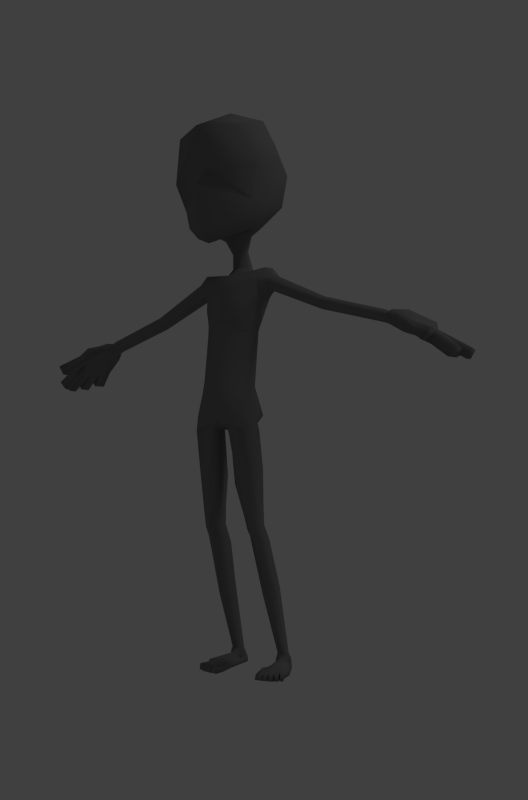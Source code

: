 # Source: character_template.blend  (saved by Blender 2.58.1; exported with 4.5.12 LTS)
import bpy
from mathutils import Matrix  # noqa: F401  (used for matrix-valued properties, if any)

bpy.ops.wm.read_factory_settings(use_empty=True)
scene = bpy.context.scene
scene.name = 'Scene'

# ---- collections
col_collection_1 = bpy.data.collections.new('Collection 1'); scene.collection.children.link(col_collection_1)
col_collection_11 = bpy.data.collections.new('Collection 11'); scene.collection.children.link(col_collection_11)
col_collection_11.hide_render = True
col_collection_11.hide_viewport = True

# ---- materials (node trees are filled in below, after node groups)
mat_material = bpy.data.materials.new('Material')
mat_material.alpha_threshold = 0.0
mat_material.use_transparent_shadow = False
mat_material.diffuse_color = (0.233, 0.233, 0.233, 1.0)
mat_material.roughness = 0.5
mat_material.specular_intensity = 0.0125
mat_material.line_color = (0.0, 0.0, 0.0, 1.0)

# ---- material node trees

# ---- world
world_world = bpy.data.worlds.new('World'); scene.world = world_world
world_world.color = (0.05088, 0.05088, 0.05088)
world_world.use_sun_shadow = False
world_world.sun_shadow_jitter_overblur = 0.0
world_world.cycles.sampling_method = 'MANUAL'
world_world.cycles.sample_map_resolution = 256

# ---- cameras
cam_camera = bpy.data.cameras.new('Camera')
cam_camera.clip_end = 100.0
cam_camera.lens = 35.0
cam_camera.ortho_scale = 7.314
cam_camera.dof.focus_distance = 0.0
cam_camera.dof.aperture_fstop = 128.0

# ---- lights
light_lamp = bpy.data.lights.new('Lamp', 'POINT')
light_lamp.transmission_factor = 0.0
light_lamp.cutoff_distance = 30.0
light_lamp.energy = 100.0
light_lamp.shadow_buffer_clip_start = 1.001
light_lamp.shadow_soft_size = 1.0
light_lamp.shadow_maximum_resolution = 0.006
light_lamp.use_absolute_resolution = True
light_lamp.cycles.use_multiple_importance_sampling = False

# ---- meshes
me_character_template = bpy.data.meshes.new('character template')
me_character_template.from_pydata([(0.06992, -0.08295, 1.475), (-0.06992, -0.08295, 1.475), (0.06639, -0.2501, 1.417), (-0.06639, -0.2501, 1.417), (0.1091, -0.04989, 1.776), (-0.1091, -0.04989, 1.776), (0.1091, -0.301, 1.749), (-0.1091, -0.301, 1.749), (0.08353, -0.1408, 1.462), (-0.08353, -0.1408, 1.462), (0.0, -0.06492, 1.473), (0.1304, -0.002966, 1.676), (-0.1304, -0.002966, 1.676), (0.0, -0.2842, 1.383), (0.1617, -0.2514, 1.621), (-0.1617, -0.2514, 1.621), (0.1304, -0.1652, 1.81), (-0.1304, -0.1652, 1.81), (0.0, -0.02745, 1.81), (0.0, -0.3582, 1.75), (0.0, -0.1543, 1.448), (0.0, -0.1652, 1.87), (0.1684, -0.114, 1.676), (-0.1684, -0.114, 1.676), (0.0, -0.2916, 1.629), (0.0, 0.03725, 1.676), (0.1197, -0.02241, 1.559), (-0.1197, -0.02241, 1.559), (0.1295, -0.2342, 1.525), (-0.1295, -0.2342, 1.525), (0.1372, -0.1239, 1.527), (-0.1372, -0.1239, 1.527), (0.0, -0.3557, 1.558), (0.0, 0.008911, 1.542), (0.0, -0.1416, 1.428), (0.04094, -0.127, 1.436), (-0.04094, -0.127, 1.436), (0.0, -0.08294, 1.449), (0.04315, -0.09574, 1.45), (-0.04315, -0.09574, 1.45), (0.02403, -0.1078, 1.393), (-0.02403, -0.1078, 1.393), (0.02533, -0.08948, 1.401), (-0.02533, -0.08948, 1.401), (0.0, -0.07468, 1.407), (0.0, -0.1226, 1.39), (0.0, -0.1134, 1.344), (0.03104, -0.09598, 1.346), (-0.03104, -0.09598, 1.346), (0.0, -0.05757, 1.346), (0.03272, -0.07174, 1.345), (-0.03272, -0.07174, 1.345), (0.04164, -0.1175, 1.315), (-0.04164, -0.1175, 1.315), (0.04499, -0.08371, 1.321), (-0.04499, -0.08371, 1.321), (0.0, -0.05226, 1.33), (0.0, -0.1213, 1.333), (0.0, -0.1583, 1.307), (0.07347, -0.1328, 1.32), (-0.07347, -0.1328, 1.32), (0.0, -0.04165, 1.32), (0.07313, -0.0843, 1.323), (-0.07313, -0.0843, 1.323), (0.09517, -0.1335, 1.113), (-0.09517, -0.1335, 1.113), (0.08081, -0.1693, 1.108), (-0.08081, -0.1693, 1.108), (0.0, -0.08169, 1.136), (0.0, -0.1913, 1.103), (0.0, -0.2343, 0.8113), (0.0827, -0.2201, 0.8358), (-0.0827, -0.2201, 0.8358), (0.0, -0.1272, 0.8317), (0.1033, -0.17, 0.8548), (-0.1033, -0.17, 0.8548), (0.0733, -0.1639, 0.4719), (-0.0733, -0.1639, 0.4719), (0.05308, -0.09835, 0.4837), (-0.05308, -0.09835, 0.4837), (0.09772, -0.1494, 0.4744), (-0.09772, -0.1494, 0.4744), (0.108, -0.117, 0.4848), (-0.108, -0.117, 0.4848), (0.1066, 0.02619, 0.05977), (-0.1066, 0.02619, 0.05977), (0.09205, 0.01504, 0.05977), (-0.09205, 0.01504, 0.05977), (0.1024, 0.04859, 0.05982), (-0.1024, 0.04859, 0.05982), (0.07115, 0.04452, 0.05983), (-0.07115, 0.04452, 0.05983), (0.09979, -0.1523, 1.196), (-0.09979, -0.1523, 1.196), (0.08171, -0.06728, 1.197), (-0.08171, -0.06728, 1.197), (0.0, -0.06632, 1.234), (0.0, -0.2028, 1.175), (0.06831, -0.1571, 1.278), (-0.06831, -0.1571, 1.278), (0.06838, -0.06428, 1.289), (-0.06838, -0.06428, 1.289), (0.0, -0.05292, 1.278), (0.0, -0.1994, 1.239), (0.01936, -0.157, 0.7976), (-0.01936, -0.157, 0.7976), (0.02769, -0.211, 0.7941), (-0.02769, -0.211, 0.7941), (0.09051, -0.2163, 0.7874), (-0.09051, -0.2163, 0.7874), (0.1159, -0.1607, 0.7841), (-0.1159, -0.1607, 0.7841), (0.0, -0.1863, 0.7903), (0.05772, -0.1344, 0.4772), (-0.05772, -0.1344, 0.4772), (0.07539, 0.022, 0.05977), (-0.07539, 0.022, 0.05977), (0.01698, -0.1802, 0.7868), (-0.01698, -0.1802, 0.7868), (0.07831, -0.0904, 0.4894), (-0.07831, -0.0904, 0.4894), (0.08724, 0.05663, 0.05986), (-0.08724, 0.05663, 0.05986), (0.08865, -0.1387, 0.8018), (-0.08865, -0.1387, 0.8018), (0.04714, -0.08594, 1.141), (-0.04714, -0.08594, 1.141), (0.08647, -0.08957, 0.8389), (-0.08647, -0.08957, 0.8389), (0.0, -0.2271, 0.9526), (0.0633, -0.2129, 0.9485), (-0.0633, -0.2129, 0.9485), (0.0, -0.1142, 0.9288), (0.08069, -0.1712, 0.9408), (-0.08069, -0.1712, 0.9408), (0.07424, -0.1217, 0.9318), (-0.07424, -0.1217, 0.9318), (0.07813, -0.1719, 1.142), (-0.07813, -0.1719, 1.142), (0.0, -0.1825, 1.137), (0.548, -0.1222, 1.131), (-0.548, -0.1222, 1.131), (0.5514, -0.09384, 1.131), (-0.5514, -0.09384, 1.131), (0.5365, -0.09338, 1.097), (-0.5365, -0.09338, 1.097), (0.5338, -0.1218, 1.097), (-0.5338, -0.1218, 1.097), (0.5368, -0.1338, 1.116), (-0.5368, -0.1338, 1.116), (0.5418, -0.08391, 1.116), (-0.5418, -0.08391, 1.116), (0.3255, -0.1232, 1.204), (-0.3255, -0.1232, 1.204), (0.3292, -0.09276, 1.204), (-0.3292, -0.09276, 1.204), (0.3132, -0.09227, 1.168), (-0.3132, -0.09227, 1.168), (0.3103, -0.1227, 1.168), (-0.3103, -0.1227, 1.168), (0.3135, -0.1356, 1.188), (-0.3135, -0.1356, 1.188), (0.3189, -0.0821, 1.188), (-0.3189, -0.0821, 1.188), (0.1443, -0.1273, 1.298), (-0.1443, -0.1273, 1.298), (0.149, -0.08816, 1.298), (-0.149, -0.08816, 1.298), (0.1284, -0.08753, 1.252), (-0.1284, -0.08753, 1.252), (0.1247, -0.1267, 1.252), (-0.1247, -0.1267, 1.252), (0.1288, -0.1432, 1.277), (-0.1288, -0.1432, 1.277), (0.1358, -0.07446, 1.278), (-0.1358, -0.07446, 1.278), (0.1156, -0.1301, 1.325), (-0.1156, -0.1301, 1.325), (0.1149, -0.07889, 1.335), (-0.1149, -0.07889, 1.335), (0.09857, -0.1501, 1.278), (-0.09857, -0.1501, 1.278), (0.1076, -0.1302, 1.234), (-0.1076, -0.1302, 1.234), (0.1114, -0.08653, 1.234), (-0.1114, -0.08653, 1.234), (0.1, -0.06753, 1.283), (-0.1, -0.06753, 1.283), (0.1114, -0.08996, 0.01961), (-0.1114, -0.08996, 0.01961), (0.1248, -0.07834, 0.0193), (-0.1248, -0.07834, 0.0193), (0.1367, -0.06829, 0.0196), (-0.1367, -0.06829, 0.0196), (0.09855, -0.07067, 0.03275), (-0.09855, -0.07067, 0.03275), (0.1175, -0.06822, 0.0293), (-0.1175, -0.06822, 0.0293), (0.1347, -0.06514, 0.02978), (-0.1347, -0.06514, 0.02978), (0.1472, -0.05937, 0.0196), (-0.1472, -0.05937, 0.0196), (0.1437, -0.05473, 0.02799), (-0.1437, -0.05473, 0.02799), (0.1169, 0.03101, 0.04088), (-0.1169, 0.03101, 0.04088), (0.06738, 0.02358, 0.03391), (-0.06738, 0.02358, 0.03391), (0.08764, -0.07208, 0.02145), (-0.08764, -0.07208, 0.02145), (0.09933, -0.1002, 0.01961), (-0.09933, -0.1002, 0.01961), (0.1126, 0.04823, 0.04092), (-0.1126, 0.04823, 0.04092), (0.06312, 0.04088, 0.03396), (-0.06312, 0.04088, 0.03396), (0.08502, 0.07378, 0.02163), (-0.08502, 0.07378, 0.02163), (0.06849, 0.06511, 0.02165), (-0.06849, 0.06511, 0.02165), (0.09975, 0.06919, 0.02165), (-0.09975, 0.06919, 0.02165), (0.07676, 0.01834, 0.03666), (-0.07676, 0.01834, 0.03666), (0.09293, 0.00821, 0.04509), (-0.09293, 0.00821, 0.04509), (0.1063, 0.02235, 0.03652), (-0.1063, 0.02235, 0.03652), (0.1097, 0.03864, 0.02497), (-0.1097, 0.03864, 0.02497), (0.07053, 0.03338, 0.02511), (-0.07053, 0.03338, 0.02511), (0.1116, 0.0536, 0.02087), (-0.1116, 0.0536, 0.02087), (0.06525, 0.04757, 0.02087), (-0.06525, 0.04757, 0.02087), (0.06843, 0.06569, 0.008297), (-0.06843, 0.06569, 0.008297), (0.06518, 0.04816, 0.007522), (-0.06518, 0.04816, 0.007522), (0.09969, 0.06977, 0.008298), (-0.09969, 0.06977, 0.008298), (0.1116, 0.05419, 0.007522), (-0.1116, 0.05419, 0.007522), (0.08496, 0.07437, 0.008284), (-0.08496, 0.07437, 0.008284), (0.09913, -0.09873, 0.000357), (-0.09913, -0.09873, 0.000357), (0.147, -0.05785, 0.0003556), (-0.147, -0.05785, 0.0003556), (0.1112, -0.08844, 0.000357), (-0.1112, -0.08844, 0.000357), (0.1365, -0.06678, 0.0003556), (-0.1365, -0.06678, 0.0003556), (0.1246, -0.07683, 4.615e-05), (-0.1246, -0.07683, 4.615e-05), (0.09162, -0.04041, 0.0347), (-0.09162, -0.04041, 0.0347), (0.105, -0.03287, 0.04058), (-0.105, -0.03287, 0.04058), (0.1239, -0.028, 0.03456), (-0.1239, -0.028, 0.03456), (0.1418, -0.02642, 0.027), (-0.1418, -0.02642, 0.027), (0.07929, -0.04967, 0.02713), (-0.07929, -0.04967, 0.02713), (0.1463, -0.02876, 0.01729), (-0.1463, -0.02876, 0.01729), (0.07038, -0.03219, 0.01729), (-0.07038, -0.03219, 0.01729), (0.07033, -0.03166, 0.003939), (-0.07033, -0.03166, 0.003939), (0.1454, -0.02163, 0.003939), (-0.1454, -0.02163, 0.003939), (0.07408, -0.02905, 0.004401), (-0.07408, -0.02905, 0.004401), (0.134, -0.02131, 0.0044), (-0.134, -0.02131, 0.0044), (0.107, -0.02233, 0.004091), (-0.107, -0.02233, 0.004091), (0.06711, -0.05931, 0.01729), (-0.06711, -0.05931, 0.01729), (0.06709, -0.05908, 0.003939), (-0.06709, -0.05908, 0.003939), (0.07554, -0.05779, 0.02713), (-0.07554, -0.05779, 0.02713), (0.06934, -0.08587, 0.000357), (-0.06934, -0.08587, 0.000357), (0.07527, -0.07367, 0.02915), (-0.07527, -0.07367, 0.02915), (0.06935, -0.0861, 0.01961), (-0.06935, -0.0861, 0.01961), (0.09972, -0.1153, -0.0001458), (-0.09972, -0.1153, -0.0001458), (0.09449, -0.1162, 0.0191), (-0.09449, -0.1162, 0.0191), (0.07882, -0.1182, 0.0191), (-0.07882, -0.1182, 0.0191), (0.07357, -0.1186, -0.0001458), (-0.07357, -0.1186, -0.0001458), (0.1306, -0.1087, 0.01884), (-0.1306, -0.1087, 0.01884), (0.1183, -0.1103, 0.01905), (-0.1183, -0.1103, 0.01905), (0.1155, -0.1105, -0.0001457), (-0.1155, -0.1105, -0.0001457), (0.1334, -0.1081, -0.0004565), (-0.1334, -0.1081, -0.0004565), (0.1453, -0.1009, 0.01904), (-0.1453, -0.1009, 0.01904), (0.1358, -0.1021, 0.01886), (-0.1358, -0.1021, 0.01886), (0.1326, -0.1023, -0.0004566), (-0.1326, -0.1023, -0.0004566), (0.1485, -0.1002, -0.0001472), (-0.1485, -0.1002, -0.0001472), (0.1583, -0.08997, 0.0191), (-0.1583, -0.08997, 0.0191), (0.1505, -0.09097, 0.0191), (-0.1505, -0.09097, 0.0191), (0.1474, -0.09114, -0.0001471), (-0.1474, -0.09114, -0.0001471), (0.1613, -0.08934, -0.0001471), (-0.1613, -0.08934, -0.0001471), (0.113, -0.1138, 0.0191), (-0.113, -0.1138, 0.0191), (0.1026, -0.1151, 0.0191), (-0.1026, -0.1151, 0.0191), (0.09972, -0.1153, -0.0001458), (-0.09972, -0.1153, -0.0001458), (0.1158, -0.1132, -0.0001458), (-0.1158, -0.1132, -0.0001458), (0.5495, -0.07479, 1.097), (-0.5495, -0.07479, 1.097), (0.5548, -0.06673, 1.116), (-0.5548, -0.06673, 1.116), (0.5644, -0.0758, 1.131), (-0.5644, -0.0758, 1.131), (0.5532, -0.134, 1.099), (-0.5532, -0.134, 1.099), (0.5498, -0.1473, 1.116), (-0.5498, -0.1473, 1.116), (0.561, -0.1383, 1.131), (-0.561, -0.1383, 1.131), (0.6364, -0.1707, 1.058), (-0.6364, -0.1707, 1.058), (0.6393, -0.03844, 1.038), (-0.6393, -0.03844, 1.038), (0.652, -0.1694, 1.079), (-0.652, -0.1694, 1.079), (0.656, -0.03886, 1.064), (-0.656, -0.03886, 1.064), (0.6616, -0.06514, 1.038), (-0.6616, -0.06514, 1.038), (0.6572, -0.1595, 1.037), (-0.6572, -0.1595, 1.037), (0.6719, -0.1261, 1.037), (-0.6719, -0.1261, 1.037), (0.6718, -0.09483, 1.037), (-0.6718, -0.09483, 1.037), (0.666, -0.1372, 1.088), (-0.666, -0.1372, 1.088), (0.6794, -0.07891, 1.089), (-0.6794, -0.07891, 1.089), (0.5617, -0.1714, 1.104), (-0.5617, -0.1714, 1.104), (0.5772, -0.0552, 1.082), (-0.5772, -0.0552, 1.082), (0.5806, -0.1687, 1.117), (-0.5806, -0.1687, 1.117), (0.5916, -0.06156, 1.098), (-0.5916, -0.06156, 1.098), (0.5717, -0.06704, 1.073), (-0.5717, -0.06704, 1.073), (0.5829, -0.1384, 1.078), (-0.5829, -0.1384, 1.078), (0.602, -0.1096, 1.075), (-0.602, -0.1096, 1.075), (0.6015, -0.08621, 1.072), (-0.6015, -0.08621, 1.072), (0.6069, -0.07878, 1.119), (-0.6069, -0.07878, 1.119), (0.6086, -0.124, 1.128), (-0.6086, -0.124, 1.128), (0.6829, -0.1597, 1.064), (-0.6829, -0.1597, 1.064), (0.6887, -0.1262, 1.064), (-0.6887, -0.1262, 1.064), (0.6886, -0.09473, 1.064), (-0.6886, -0.09473, 1.064), (0.6784, -0.06522, 1.064), (-0.6784, -0.06522, 1.064), (0.7081, 0.004398, 0.9945), (-0.7081, 0.004398, 0.9945), (0.7249, 0.003979, 1.021), (-0.7249, 0.003979, 1.021), (0.7473, -0.02239, 1.021), (-0.7473, -0.02239, 1.021), (0.7304, -0.02231, 0.9943), (-0.7304, -0.02231, 0.9943), (0.7798, -0.0632, 1.006), (-0.7798, -0.0632, 1.006), (0.7629, -0.0633, 0.9798), (-0.7629, -0.0633, 0.9798), (0.7527, -0.03361, 0.9798), (-0.7527, -0.03361, 0.9798), (0.7696, -0.0337, 1.006), (-0.7696, -0.0337, 1.006), (0.7752, -0.08061, 0.9704), (-0.7752, -0.08061, 0.9704), (0.792, -0.08051, 0.997), (-0.792, -0.08051, 0.997), (0.7921, -0.1119, 0.9971), (-0.7921, -0.1119, 0.9971), (0.7753, -0.1119, 0.9704), (-0.7753, -0.1119, 0.9704), (0.7651, -0.1709, 0.9967), (-0.7651, -0.1709, 0.9967), (0.7394, -0.1707, 0.97), (-0.7394, -0.1707, 0.97), (0.7541, -0.1373, 0.97), (-0.7541, -0.1373, 0.97), (0.7709, -0.1373, 0.9967), (-0.7709, -0.1373, 0.9967), (0.5887, -0.2021, 1.089), (-0.5887, -0.2021, 1.089), (0.6022, -0.1973, 1.108), (-0.6022, -0.1973, 1.108), (0.6396, -0.1989, 1.082), (-0.6396, -0.1989, 1.082), (0.6239, -0.2001, 1.061), (-0.6239, -0.2001, 1.061), (0.7095, -0.2329, 1.045), (-0.7095, -0.2329, 1.045), (0.6858, -0.2348, 1.013), (-0.6858, -0.2348, 1.013), (0.6858, -0.185, 1.013), (-0.6858, -0.185, 1.013), (0.7095, -0.1831, 1.045), (-0.7095, -0.1831, 1.045), (0.532, -0.1223, 1.138), (-0.532, -0.1223, 1.138), (0.5354, -0.09376, 1.138), (-0.5354, -0.09376, 1.138), (0.5204, -0.0933, 1.104), (-0.5204, -0.0933, 1.104), (0.5177, -0.1219, 1.104), (-0.5177, -0.1219, 1.104), (0.5207, -0.1339, 1.122), (-0.5207, -0.1339, 1.122), (0.5258, -0.08378, 1.123), (-0.5258, -0.08378, 1.123), (0.09483, -0.05268, 1.517), (-0.09483, -0.05268, 1.517), (0.1002, -0.2547, 1.456), (-0.1002, -0.2547, 1.456), (0.1173, -0.1324, 1.494), (-0.1173, -0.1324, 1.494), (0.0, -0.3267, 1.444), (0.0, -0.02801, 1.508), (0.0, -0.2387, 0.9122), (0.06528, -0.2192, 0.9115), (-0.06528, -0.2192, 0.9115), (0.0, -0.1207, 0.8822), (0.091, -0.1717, 0.8978), (-0.091, -0.1717, 0.8978), (0.08405, -0.1153, 0.8923), (-0.08405, -0.1153, 0.8923), (0.03195, -0.1184, 0.6417), (-0.03195, -0.1184, 0.6417), (0.04973, -0.1945, 0.6464), (-0.04973, -0.1945, 0.6464), (0.09493, -0.1897, 0.6677), (-0.09493, -0.1897, 0.6677), (0.1161, -0.1388, 0.666), (-0.1161, -0.1388, 0.666), (0.0273, -0.1664, 0.6149), (-0.0273, -0.1664, 0.6149), (0.08527, -0.1074, 0.655), (-0.08527, -0.1074, 0.655), (0.09022, -0.0678, 0.2346), (-0.09022, -0.0678, 0.2346), (0.1119, -0.0475, 0.2472), (-0.1119, -0.0475, 0.2472), (0.1109, -0.02414, 0.2815), (-0.1109, -0.02414, 0.2815), (0.05542, -0.0365, 0.2953), (-0.05542, -0.0365, 0.2953), (0.06675, -0.05999, 0.2593), (-0.06675, -0.05999, 0.2593), (0.0798, -0.01973, 0.3058), (-0.0798, -0.01973, 0.3058), (0.07332, -0.1449, 0.4478), (-0.07332, -0.1449, 0.4478), (0.1008, -0.1278, 0.444), (-0.1008, -0.1278, 0.444), (0.1105, -0.08847, 0.436), (-0.1105, -0.08847, 0.436), (0.04911, -0.07208, 0.4216), (-0.04911, -0.07208, 0.4216), (0.05463, -0.1133, 0.4355), (-0.05463, -0.1133, 0.4355), (0.07744, -0.05992, 0.4237), (-0.07744, -0.05992, 0.4237), (0.05148, -0.1006, 0.5436), (-0.05148, -0.1006, 0.5436), (0.06491, -0.1684, 0.5109), (-0.06491, -0.1684, 0.5109), (0.09841, -0.1567, 0.5151), (-0.09841, -0.1567, 0.5151), (0.1042, -0.1148, 0.5366), (-0.1042, -0.1148, 0.5366), (0.04799, -0.1367, 0.5238), (-0.04799, -0.1367, 0.5238), (0.0815, -0.08816, 0.5508), (-0.0815, -0.08816, 0.5508)], [], [(8, 2, 13, 20), (13, 3, 9, 20), (4, 18, 21, 16), (21, 18, 5, 17), (16, 21, 19, 6), (19, 21, 17, 7), (11, 4, 16, 22), (17, 5, 12, 23), (22, 16, 6, 14), (7, 17, 23, 15), (14, 6, 19, 24), (19, 7, 15, 24), (4, 11, 25, 18), (25, 12, 5, 18), (26, 11, 22, 30), (23, 12, 27, 31), (30, 22, 14, 28), (15, 23, 31, 29), (28, 14, 24, 32), (24, 15, 29, 32), (11, 26, 33, 25), (33, 27, 12, 25), (8, 20, 34, 35), (34, 20, 9, 36), (10, 0, 38, 37), (39, 1, 10, 37), (0, 8, 35, 38), (36, 9, 1, 39), (38, 35, 40, 42), (41, 36, 39, 43), (37, 38, 42, 44), (43, 39, 37, 44), (35, 34, 45, 40), (45, 34, 36, 41), (40, 45, 46, 47), (46, 45, 41, 48), (44, 42, 50, 49), (51, 43, 44, 49), (42, 40, 47, 50), (48, 41, 43, 51), (50, 47, 52, 54), (53, 48, 51, 55), (49, 50, 54, 56), (55, 51, 49, 56), (47, 46, 57, 52), (57, 46, 48, 53), (52, 57, 58, 59), (58, 57, 53, 60), (56, 54, 62, 61), (63, 55, 56, 61), (54, 52, 59, 62), (60, 53, 55, 63), (62, 100, 102, 61), (102, 101, 63, 61), (100, 94, 96, 102), (96, 95, 101, 102), (58, 103, 98, 59), (99, 103, 58, 60), (103, 97, 92, 98), (93, 97, 103, 99), (71, 108, 110, 74), (111, 109, 72, 75), (70, 106, 108, 71), (109, 107, 70, 72), (104, 117, 112, 73), (112, 118, 105, 73), (117, 106, 70, 112), (70, 107, 118, 112), (74, 110, 123, 127), (124, 111, 75, 128), (73, 127, 123, 104), (124, 128, 73, 105), (68, 96, 94, 125), (95, 96, 68, 126), (68, 125, 135, 132), (136, 126, 68, 132), (64, 133, 135, 125), (136, 134, 65, 126), (64, 66, 130, 133), (131, 67, 65, 134), (66, 69, 129, 130), (129, 69, 67, 131), (64, 125, 94, 92), (95, 126, 65, 93), (66, 137, 139, 69), (139, 138, 67, 69), (137, 92, 97, 139), (97, 93, 138, 139), (64, 92, 137, 66), (138, 93, 65, 67), (164, 152, 154, 166), (155, 153, 165, 167), (168, 156, 158, 170), (159, 157, 169, 171), (172, 160, 152, 164), (153, 161, 173, 165), (170, 158, 160, 172), (161, 159, 171, 173), (166, 154, 162, 174), (163, 155, 167, 175), (174, 162, 156, 168), (157, 163, 175, 169), (59, 176, 178, 62), (179, 177, 60, 63), (176, 164, 166, 178), (167, 165, 177, 179), (98, 180, 176, 59), (177, 181, 99, 60), (180, 172, 164, 176), (165, 173, 181, 177), (92, 182, 180, 98), (181, 183, 93, 99), (182, 170, 172, 180), (173, 171, 183, 181), (94, 184, 182, 92), (183, 185, 95, 93), (184, 168, 170, 182), (171, 169, 185, 183), (100, 186, 184, 94), (185, 187, 101, 95), (186, 174, 168, 184), (169, 175, 187, 185), (62, 178, 186, 100), (187, 179, 63, 101), (178, 166, 174, 186), (175, 167, 179, 187), (115, 90, 214, 206), (215, 91, 116, 207), (88, 84, 204, 212), (205, 85, 89, 213), (121, 216, 218, 90), (219, 217, 122, 91), (88, 220, 216, 121), (217, 221, 89, 122), (115, 222, 224, 86), (225, 223, 116, 87), (86, 224, 226, 84), (227, 225, 87, 85), (84, 226, 228, 204), (229, 227, 85, 205), (222, 115, 206, 230), (207, 116, 223, 231), (220, 88, 212, 232), (213, 89, 221, 233), (90, 218, 234, 214), (235, 219, 91, 215), (204, 228, 232, 212), (233, 229, 205, 213), (214, 234, 230, 206), (231, 235, 215, 207), (234, 218, 236, 238), (237, 219, 235, 239), (220, 232, 242, 240), (243, 233, 221, 241), (216, 220, 240, 244), (241, 221, 217, 245), (218, 216, 244, 236), (245, 217, 219, 237), (188, 190, 196, 194), (197, 191, 189, 195), (190, 192, 198, 196), (199, 193, 191, 197), (192, 200, 202, 198), (203, 201, 193, 199), (194, 208, 210, 188), (211, 209, 195, 189), (222, 256, 258, 224), (259, 257, 223, 225), (256, 194, 196, 258), (197, 195, 257, 259), (224, 258, 260, 226), (261, 259, 225, 227), (258, 196, 198, 260), (199, 197, 259, 261), (226, 260, 262, 228), (263, 261, 227, 229), (260, 198, 202, 262), (203, 199, 261, 263), (194, 256, 264, 208), (265, 257, 195, 209), (256, 222, 230, 264), (231, 223, 257, 265), (228, 262, 266, 232), (267, 263, 229, 233), (262, 202, 200, 266), (201, 203, 263, 267), (234, 268, 264, 230), (265, 269, 235, 231), (268, 234, 238, 270), (239, 235, 269, 271), (232, 266, 272, 242), (273, 267, 233, 243), (266, 200, 248, 272), (249, 201, 267, 273), (236, 274, 270, 238), (271, 275, 237, 239), (274, 250, 246, 270), (247, 251, 275, 271), (252, 276, 272, 248), (273, 277, 253, 249), (276, 240, 242, 272), (243, 241, 277, 273), (240, 276, 278, 244), (279, 277, 241, 245), (276, 252, 254, 278), (255, 253, 277, 279), (244, 278, 274, 236), (275, 279, 245, 237), (278, 254, 250, 274), (251, 255, 279, 275), (268, 270, 282, 280), (283, 271, 269, 281), (264, 268, 280, 284), (281, 269, 265, 285), (270, 246, 286, 282), (287, 247, 271, 283), (208, 264, 284, 288), (285, 265, 209, 289), (210, 208, 288, 290), (289, 209, 211, 291), (290, 280, 282, 286), (283, 281, 291, 287), (280, 290, 288, 284), (289, 291, 281, 285), (210, 294, 292, 246), (293, 295, 211, 247), (290, 296, 294, 210), (295, 297, 291, 211), (286, 298, 296, 290), (297, 299, 287, 291), (246, 292, 298, 286), (299, 293, 247, 287), (292, 294, 296, 298), (297, 295, 293, 299), (188, 302, 300, 190), (301, 303, 189, 191), (250, 304, 302, 188), (303, 305, 251, 189), (254, 306, 304, 250), (305, 307, 255, 251), (190, 300, 306, 254), (307, 301, 191, 255), (300, 302, 304, 306), (305, 303, 301, 307), (190, 310, 308, 192), (309, 311, 191, 193), (254, 312, 310, 190), (311, 313, 255, 191), (252, 314, 312, 254), (313, 315, 253, 255), (192, 308, 314, 252), (315, 309, 193, 253), (308, 310, 312, 314), (313, 311, 309, 315), (192, 318, 316, 200), (317, 319, 193, 201), (252, 320, 318, 192), (319, 321, 253, 193), (248, 322, 320, 252), (321, 323, 249, 253), (200, 316, 322, 248), (323, 317, 201, 249), (316, 318, 320, 322), (321, 319, 317, 323), (210, 326, 324, 188), (325, 327, 211, 189), (246, 328, 326, 210), (327, 329, 247, 211), (250, 330, 328, 246), (329, 331, 251, 247), (188, 324, 330, 250), (331, 325, 189, 251), (324, 326, 328, 330), (329, 327, 325, 331), (144, 150, 334, 332), (335, 151, 145, 333), (150, 142, 336, 334), (337, 143, 151, 335), (148, 146, 338, 340), (339, 147, 149, 341), (140, 148, 340, 342), (341, 149, 141, 343), (370, 350, 346, 366), (347, 351, 371, 367), (366, 346, 352, 372), (353, 347, 367, 373), (360, 382, 368, 348), (369, 383, 361, 349), (380, 362, 350, 370), (351, 363, 381, 371), (358, 378, 372, 352), (373, 379, 359, 353), (376, 356, 354, 374), (355, 357, 377, 375), (378, 358, 356, 376), (357, 359, 379, 377), (382, 360, 362, 380), (363, 361, 383, 381), (348, 384, 386, 360), (387, 385, 349, 361), (388, 362, 360, 386), (361, 363, 389, 387), (362, 388, 390, 350), (391, 389, 363, 351), (344, 354, 384, 348), (385, 355, 345, 349), (350, 394, 392, 346), (393, 395, 351, 347), (390, 396, 394, 350), (395, 397, 391, 351), (352, 398, 396, 390), (397, 399, 353, 391), (346, 392, 398, 352), (399, 393, 347, 353), (392, 394, 396, 398), (397, 395, 393, 399), (358, 402, 400, 388), (401, 403, 359, 389), (352, 404, 402, 358), (403, 405, 353, 359), (390, 406, 404, 352), (405, 407, 391, 353), (388, 400, 406, 390), (407, 401, 389, 391), (400, 402, 404, 406), (405, 403, 401, 407), (388, 410, 408, 358), (409, 411, 389, 359), (386, 412, 410, 388), (411, 413, 387, 389), (356, 414, 412, 386), (413, 415, 357, 387), (358, 408, 414, 356), (415, 409, 359, 357), (408, 410, 412, 414), (413, 411, 409, 415), (354, 418, 416, 384), (417, 419, 355, 385), (356, 420, 418, 354), (419, 421, 357, 355), (386, 422, 420, 356), (421, 423, 387, 357), (384, 416, 422, 386), (423, 417, 385, 387), (416, 418, 420, 422), (421, 419, 417, 423), (368, 364, 424, 426), (425, 365, 369, 427), (348, 368, 426, 428), (427, 369, 349, 429), (424, 430, 428, 426), (429, 431, 425, 427), (428, 430, 434, 432), (435, 431, 429, 433), (430, 344, 436, 434), (437, 345, 431, 435), (348, 428, 432, 438), (433, 429, 349, 439), (344, 348, 438, 436), (439, 349, 345, 437), (436, 438, 432, 434), (433, 439, 437, 435), (152, 440, 442, 154), (443, 441, 153, 155), (440, 140, 142, 442), (143, 141, 441, 443), (156, 444, 446, 158), (447, 445, 157, 159), (444, 144, 146, 446), (147, 145, 445, 447), (160, 448, 440, 152), (441, 449, 161, 153), (448, 148, 140, 440), (141, 149, 449, 441), (158, 446, 448, 160), (449, 447, 159, 161), (446, 146, 148, 448), (149, 147, 447, 449), (154, 442, 450, 162), (451, 443, 155, 163), (442, 142, 150, 450), (151, 143, 443, 451), (162, 450, 444, 156), (445, 451, 163, 157), (450, 150, 144, 444), (145, 151, 451, 445), (140, 382, 380, 142), (381, 383, 141, 143), (140, 342, 368, 382), (369, 343, 141, 383), (340, 364, 368, 342), (369, 365, 341, 343), (338, 374, 364, 340), (365, 375, 339, 341), (146, 376, 374, 338), (375, 377, 147, 339), (144, 378, 376, 146), (377, 379, 145, 147), (144, 332, 372, 378), (373, 333, 145, 379), (332, 334, 366, 372), (367, 335, 333, 373), (334, 336, 370, 366), (371, 337, 335, 367), (142, 380, 370, 336), (371, 381, 143, 337), (344, 364, 374, 354), (375, 365, 345, 355), (364, 344, 430, 424), (431, 345, 365, 425), (0, 452, 456, 8), (457, 453, 1, 9), (452, 26, 30, 456), (31, 27, 453, 457), (8, 456, 454, 2), (455, 457, 9, 3), (456, 30, 28, 454), (29, 31, 457, 455), (2, 454, 458, 13), (458, 455, 3, 13), (454, 28, 32, 458), (32, 29, 455, 458), (26, 452, 459, 33), (459, 453, 27, 33), (452, 0, 10, 459), (10, 1, 453, 459), (129, 460, 461, 130), (462, 460, 129, 131), (460, 70, 71, 461), (72, 70, 460, 462), (130, 461, 464, 133), (465, 462, 131, 134), (461, 71, 74, 464), (75, 72, 462, 465), (127, 466, 464, 74), (465, 467, 128, 75), (466, 135, 133, 464), (134, 136, 467, 465), (73, 463, 466, 127), (467, 463, 73, 128), (463, 132, 135, 466), (136, 132, 463, 467), (108, 472, 474, 110), (475, 473, 109, 111), (106, 470, 472, 108), (473, 471, 107, 109), (476, 117, 104, 468), (105, 118, 477, 469), (470, 106, 117, 476), (118, 107, 471, 477), (478, 123, 110, 474), (111, 124, 479, 475), (468, 104, 123, 478), (124, 105, 469, 479), (480, 86, 84, 482), (85, 87, 481, 483), (482, 84, 88, 484), (89, 85, 483, 485), (488, 115, 86, 480), (87, 116, 489, 481), (486, 90, 115, 488), (116, 91, 487, 489), (490, 121, 90, 486), (91, 122, 491, 487), (484, 88, 121, 490), (122, 89, 485, 491), (76, 492, 494, 80), (495, 493, 77, 81), (492, 480, 482, 494), (483, 481, 493, 495), (80, 494, 496, 82), (497, 495, 81, 83), (494, 482, 484, 496), (485, 483, 495, 497), (113, 500, 492, 76), (493, 501, 114, 77), (500, 488, 480, 492), (481, 489, 501, 493), (78, 498, 500, 113), (501, 499, 79, 114), (498, 486, 488, 500), (489, 487, 499, 501), (119, 502, 498, 78), (499, 503, 120, 79), (502, 490, 486, 498), (487, 491, 503, 499), (82, 496, 502, 119), (503, 497, 83, 120), (496, 484, 490, 502), (491, 485, 497, 503), (472, 508, 510, 474), (511, 509, 473, 475), (508, 80, 82, 510), (83, 81, 509, 511), (470, 506, 508, 472), (509, 507, 471, 473), (506, 76, 80, 508), (81, 77, 507, 509), (113, 512, 504, 78), (505, 513, 114, 79), (512, 476, 468, 504), (469, 477, 513, 505), (76, 506, 512, 113), (513, 507, 77, 114), (506, 470, 476, 512), (477, 471, 507, 513), (119, 514, 510, 82), (511, 515, 120, 83), (514, 478, 474, 510), (475, 479, 515, 511), (78, 504, 514, 119), (515, 505, 79, 120), (504, 468, 478, 514), (479, 469, 505, 515)])
me_character_template.polygons.foreach_set('use_smooth', [True] * 514)
me_character_template.materials.append(mat_material)
me_character_template.use_remesh_preserve_volume = False
me_character_template.use_remesh_preserve_attributes = False
me_character_template.use_mirror_x = True
me_character_template.update()

# ---- objects
ob_cube = bpy.data.objects.new('Cube', me_character_template)
ob_lamp = bpy.data.objects.new('Lamp', light_lamp)
ob_camera = bpy.data.objects.new('Camera', cam_camera)

# ---- transforms, parenting, visibility, modifiers, constraints
ob_cube.location = (0.0, 0.0, 0.0)
ob_cube.lock_rotations_4d = False
ob_cube.empty_display_type = 'ARROWS'
ob_cube.lineart.crease_threshold = 0.0
ob_cube.use_mesh_mirror_x = True
ob_lamp.location = (4.076, 1.005, 5.904)
ob_lamp.rotation_euler = (0.6503, 0.05522, 1.866)
ob_lamp.lock_rotations_4d = False
ob_lamp.empty_display_type = 'ARROWS'
ob_lamp.color = (0.0, 0.0, 0.0, 0.0)
ob_lamp.lineart.crease_threshold = 0.0
ob_camera.location = (1.419, -2.266, 0.6209)
ob_camera.rotation_euler = (1.676, -0.001438, 0.5482)
ob_camera.lock_rotations_4d = False
ob_camera.empty_display_type = 'ARROWS'
ob_camera.color = (0.0, 0.0, 0.0, 0.0)
ob_camera.display_type = 'WIRE'
ob_camera.lineart.crease_threshold = 0.0

# ---- collection membership
col_collection_1.objects.link(ob_cube)
col_collection_1.objects.link(ob_lamp)
col_collection_11.objects.link(ob_camera)

# ---- scene / render settings (as saved in the file)
scene.camera = ob_camera
scene.frame_start = 1; scene.frame_end = 250; scene.frame_set(1)
scene.render.engine = 'BLENDER_EEVEE_NEXT'
scene.render.image_settings.color_mode = 'RGB'
scene.render.image_settings.compression = 90
scene.render.resolution_x = 825
scene.render.resolution_y = 1251
scene.render.resolution_percentage = 50
scene.render.dither_intensity = 0.0
scene.render.bake_margin = 2
scene.render.bake_bias = 0.0
scene.cycles.use_denoising = False
scene.cycles.samples = 10
scene.cycles.sampling_pattern = 'TABULATED_SOBOL'
scene.cycles.light_sampling_threshold = 0.0
scene.cycles.use_adaptive_sampling = False
scene.cycles.use_light_tree = False
scene.cycles.blur_glossy = 0.0
scene.cycles.volume_bounces = 1
scene.cycles.pixel_filter_type = 'GAUSSIAN'
scene.cycles.sample_clamp_indirect = 0.0
scene.view_settings.view_transform = 'Standard'
bpy.context.view_layer.update()
